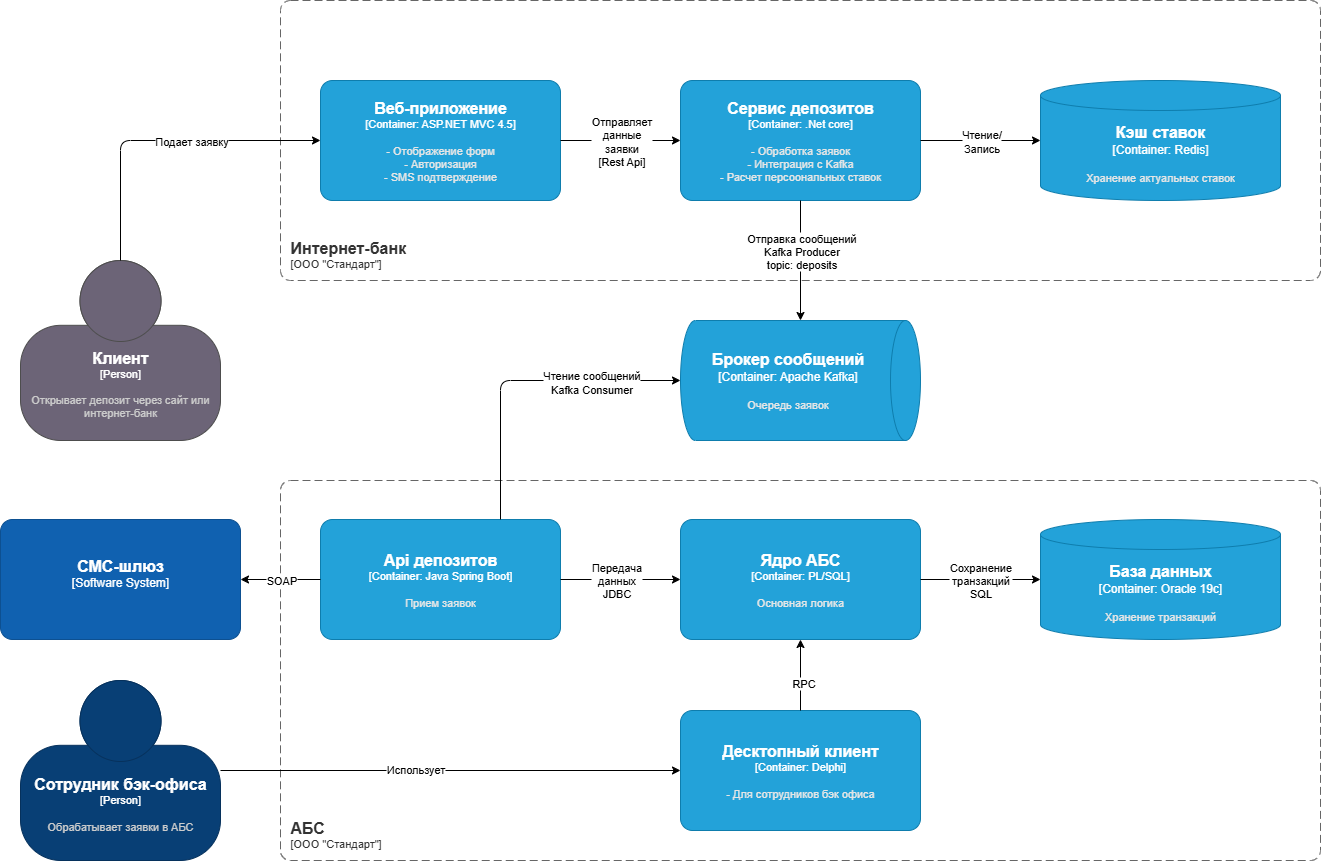

The diagram above was exported from draw.io. Its source (the exported page's mxGraphModel, read from the mxfile embedded in the PNG):
<mxGraphModel dx="1352" dy="1066" grid="1" gridSize="10" guides="1" tooltips="1" connect="1" arrows="1" fold="1" page="1" pageScale="1" pageWidth="827" pageHeight="1169" math="0" shadow="0">
  <root>
    <mxCell id="0" />
    <mxCell id="1" parent="0" />
    <object placeholders="1" c4Name="Интернет-банк" c4Type="ContainerScopeBoundary" c4Application="ООО &quot;Стандарт&quot;" label="&lt;font style=&quot;font-size: 16px&quot;&gt;&lt;b&gt;&lt;div style=&quot;text-align: left&quot;&gt;%c4Name%&lt;/div&gt;&lt;/b&gt;&lt;/font&gt;&lt;div style=&quot;text-align: left&quot;&gt;[%c4Application%]&lt;/div&gt;" id="fqoktV4uu4DQkxdKUIFJ-2">
      <mxCell style="rounded=1;fontSize=11;whiteSpace=wrap;html=1;dashed=1;arcSize=20;fillColor=none;strokeColor=#666666;fontColor=#333333;labelBackgroundColor=none;align=left;verticalAlign=bottom;labelBorderColor=none;spacingTop=0;spacing=10;dashPattern=8 4;metaEdit=1;rotatable=0;perimeter=rectanglePerimeter;noLabel=0;labelPadding=0;allowArrows=0;connectable=0;expand=0;recursiveResize=0;editable=1;pointerEvents=0;absoluteArcSize=1;points=[[0.25,0,0],[0.5,0,0],[0.75,0,0],[1,0.25,0],[1,0.5,0],[1,0.75,0],[0.75,1,0],[0.5,1,0],[0.25,1,0],[0,0.75,0],[0,0.5,0],[0,0.25,0]];" parent="1" vertex="1">
        <mxGeometry x="440" y="80" width="1040" height="280" as="geometry" />
      </mxCell>
    </object>
    <object placeholders="1" c4Name="Веб-приложение" c4Type="Container" c4Technology="ASP.NET MVC 4.5" c4Description="- Отображение форм&#10;- Авторизация&#10;- SMS подтверждение" label="&lt;font style=&quot;font-size: 16px&quot;&gt;&lt;b&gt;%c4Name%&lt;/b&gt;&lt;/font&gt;&lt;div&gt;[%c4Type%: %c4Technology%]&lt;/div&gt;&lt;br&gt;&lt;div&gt;&lt;font style=&quot;font-size: 11px&quot;&gt;&lt;font color=&quot;#E6E6E6&quot;&gt;%c4Description%&lt;/font&gt;&lt;/div&gt;" id="fqoktV4uu4DQkxdKUIFJ-3">
      <mxCell style="rounded=1;whiteSpace=wrap;html=1;fontSize=11;labelBackgroundColor=none;fillColor=#23A2D9;fontColor=#ffffff;align=center;arcSize=10;strokeColor=#0E7DAD;metaEdit=1;resizable=0;points=[[0.25,0,0],[0.5,0,0],[0.75,0,0],[1,0.25,0],[1,0.5,0],[1,0.75,0],[0.75,1,0],[0.5,1,0],[0.25,1,0],[0,0.75,0],[0,0.5,0],[0,0.25,0]];" parent="1" vertex="1">
        <mxGeometry x="480" y="160" width="240" height="120" as="geometry" />
      </mxCell>
    </object>
    <object placeholders="1" c4Name="Сервис депозитов" c4Type="Container" c4Technology=".Net core" c4Description="- Обработка заявок&#10;- Интеграция с Kafka&#10;- Расчет персоональных ставок" label="&lt;font style=&quot;font-size: 16px&quot;&gt;&lt;b&gt;%c4Name%&lt;/b&gt;&lt;/font&gt;&lt;div&gt;[%c4Type%: %c4Technology%]&lt;/div&gt;&lt;br&gt;&lt;div&gt;&lt;font style=&quot;font-size: 11px&quot;&gt;&lt;font color=&quot;#E6E6E6&quot;&gt;%c4Description%&lt;/font&gt;&lt;/div&gt;" id="fqoktV4uu4DQkxdKUIFJ-4">
      <mxCell style="rounded=1;whiteSpace=wrap;html=1;fontSize=11;labelBackgroundColor=none;fillColor=#23A2D9;fontColor=#ffffff;align=center;arcSize=10;strokeColor=#0E7DAD;metaEdit=1;resizable=0;points=[[0.25,0,0],[0.5,0,0],[0.75,0,0],[1,0.25,0],[1,0.5,0],[1,0.75,0],[0.75,1,0],[0.5,1,0],[0.25,1,0],[0,0.75,0],[0,0.5,0],[0,0.25,0]];" parent="1" vertex="1">
        <mxGeometry x="840" y="160" width="240" height="120" as="geometry" />
      </mxCell>
    </object>
    <object placeholders="1" c4Name="АБС" c4Type="ContainerScopeBoundary" c4Application="ООО &quot;Стандарт&quot;" label="&lt;font style=&quot;font-size: 16px&quot;&gt;&lt;b&gt;&lt;div style=&quot;text-align: left&quot;&gt;%c4Name%&lt;/div&gt;&lt;/b&gt;&lt;/font&gt;&lt;div style=&quot;text-align: left&quot;&gt;[%c4Application%]&lt;/div&gt;" id="fqoktV4uu4DQkxdKUIFJ-6">
      <mxCell style="rounded=1;fontSize=11;whiteSpace=wrap;html=1;dashed=1;arcSize=20;fillColor=none;strokeColor=#666666;fontColor=#333333;labelBackgroundColor=none;align=left;verticalAlign=bottom;labelBorderColor=none;spacingTop=0;spacing=10;dashPattern=8 4;metaEdit=1;rotatable=0;perimeter=rectanglePerimeter;noLabel=0;labelPadding=0;allowArrows=0;connectable=0;expand=0;recursiveResize=0;editable=1;pointerEvents=0;absoluteArcSize=1;points=[[0.25,0,0],[0.5,0,0],[0.75,0,0],[1,0.25,0],[1,0.5,0],[1,0.75,0],[0.75,1,0],[0.5,1,0],[0.25,1,0],[0,0.75,0],[0,0.5,0],[0,0.25,0]];" parent="1" vertex="1">
        <mxGeometry x="440" y="560" width="1040" height="380" as="geometry" />
      </mxCell>
    </object>
    <object placeholders="1" c4Name="Api депозитов" c4Type="Container" c4Technology="Java Spring Boot" c4Description="Прием заявок" label="&lt;font style=&quot;font-size: 16px&quot;&gt;&lt;b&gt;%c4Name%&lt;/b&gt;&lt;/font&gt;&lt;div&gt;[%c4Type%: %c4Technology%]&lt;/div&gt;&lt;br&gt;&lt;div&gt;&lt;font style=&quot;font-size: 11px&quot;&gt;&lt;font color=&quot;#E6E6E6&quot;&gt;%c4Description%&lt;/font&gt;&lt;/div&gt;" id="fqoktV4uu4DQkxdKUIFJ-7">
      <mxCell style="rounded=1;whiteSpace=wrap;html=1;fontSize=11;labelBackgroundColor=none;fillColor=#23A2D9;fontColor=#ffffff;align=center;arcSize=10;strokeColor=#0E7DAD;metaEdit=1;resizable=0;points=[[0.25,0,0],[0.5,0,0],[0.75,0,0],[1,0.25,0],[1,0.5,0],[1,0.75,0],[0.75,1,0],[0.5,1,0],[0.25,1,0],[0,0.75,0],[0,0.5,0],[0,0.25,0]];" parent="1" vertex="1">
        <mxGeometry x="480" y="599" width="240" height="120" as="geometry" />
      </mxCell>
    </object>
    <mxCell id="00ukDZdpj5Y2TUI1HJNS-23" style="edgeStyle=orthogonalEdgeStyle;rounded=0;orthogonalLoop=1;jettySize=auto;html=1;startArrow=classic;startFill=1;endArrow=none;endFill=0;" parent="1" source="fqoktV4uu4DQkxdKUIFJ-9" target="fqoktV4uu4DQkxdKUIFJ-7" edge="1">
      <mxGeometry relative="1" as="geometry" />
    </mxCell>
    <mxCell id="00ukDZdpj5Y2TUI1HJNS-30" value="Передача&lt;div&gt;данных&lt;br&gt;JDBC&lt;/div&gt;" style="edgeLabel;html=1;align=center;verticalAlign=middle;resizable=0;points=[];" parent="00ukDZdpj5Y2TUI1HJNS-23" vertex="1" connectable="0">
      <mxGeometry x="0.2669" y="1" relative="1" as="geometry">
        <mxPoint x="11" y="-1" as="offset" />
      </mxGeometry>
    </mxCell>
    <object placeholders="1" c4Name="Ядро АБС" c4Type="Container" c4Technology="PL/SQL" c4Description="Основная логика" label="&lt;font style=&quot;font-size: 16px&quot;&gt;&lt;b&gt;%c4Name%&lt;/b&gt;&lt;/font&gt;&lt;div&gt;[%c4Type%: %c4Technology%]&lt;/div&gt;&lt;br&gt;&lt;div&gt;&lt;font style=&quot;font-size: 11px&quot;&gt;&lt;font color=&quot;#E6E6E6&quot;&gt;%c4Description%&lt;/font&gt;&lt;/div&gt;" id="fqoktV4uu4DQkxdKUIFJ-9">
      <mxCell style="rounded=1;whiteSpace=wrap;html=1;fontSize=11;labelBackgroundColor=none;fillColor=#23A2D9;fontColor=#ffffff;align=center;arcSize=10;strokeColor=#0E7DAD;metaEdit=1;resizable=0;points=[[0.25,0,0],[0.5,0,0],[0.75,0,0],[1,0.25,0],[1,0.5,0],[1,0.75,0],[0.75,1,0],[0.5,1,0],[0.25,1,0],[0,0.75,0],[0,0.5,0],[0,0.25,0]];" parent="1" vertex="1">
        <mxGeometry x="840" y="599" width="240" height="120" as="geometry" />
      </mxCell>
    </object>
    <object placeholders="1" c4Name="Десктопный клиент" c4Type="Container" c4Technology="Delphi" c4Description="- Для сотрудников бэк офиса" label="&lt;font style=&quot;font-size: 16px&quot;&gt;&lt;b&gt;%c4Name%&lt;/b&gt;&lt;/font&gt;&lt;div&gt;[%c4Type%: %c4Technology%]&lt;/div&gt;&lt;br&gt;&lt;div&gt;&lt;font style=&quot;font-size: 11px&quot;&gt;&lt;font color=&quot;#E6E6E6&quot;&gt;%c4Description%&lt;/font&gt;&lt;/div&gt;" id="fqoktV4uu4DQkxdKUIFJ-10">
      <mxCell style="rounded=1;whiteSpace=wrap;html=1;fontSize=11;labelBackgroundColor=none;fillColor=#23A2D9;fontColor=#ffffff;align=center;arcSize=10;strokeColor=#0E7DAD;metaEdit=1;resizable=0;points=[[0.25,0,0],[0.5,0,0],[0.75,0,0],[1,0.25,0],[1,0.5,0],[1,0.75,0],[0.75,1,0],[0.5,1,0],[0.25,1,0],[0,0.75,0],[0,0.5,0],[0,0.25,0]];" parent="1" vertex="1">
        <mxGeometry x="840" y="790" width="240" height="120" as="geometry" />
      </mxCell>
    </object>
    <object placeholders="1" c4Name="База данных" c4Type="Container" c4Technology="Oracle 19с" c4Description="Хранение транзакций" label="&lt;font style=&quot;font-size: 16px&quot;&gt;&lt;b&gt;%c4Name%&lt;/b&gt;&lt;/font&gt;&lt;div&gt;[%c4Type%:&amp;nbsp;%c4Technology%]&lt;/div&gt;&lt;br&gt;&lt;div&gt;&lt;font style=&quot;font-size: 11px&quot;&gt;&lt;font color=&quot;#E6E6E6&quot;&gt;%c4Description%&lt;/font&gt;&lt;/div&gt;" id="fqoktV4uu4DQkxdKUIFJ-11">
      <mxCell style="shape=cylinder3;size=15;whiteSpace=wrap;html=1;boundedLbl=1;rounded=0;labelBackgroundColor=none;fillColor=#23A2D9;fontSize=12;fontColor=#ffffff;align=center;strokeColor=#0E7DAD;metaEdit=1;points=[[0.5,0,0],[1,0.25,0],[1,0.5,0],[1,0.75,0],[0.5,1,0],[0,0.75,0],[0,0.5,0],[0,0.25,0]];resizable=0;" parent="1" vertex="1">
        <mxGeometry x="1200" y="599" width="240" height="120" as="geometry" />
      </mxCell>
    </object>
    <object placeholders="1" c4Name="Клиент" c4Type="Person" c4Description="Открывает депозит через сайт или интернет-банк" label="&lt;font style=&quot;font-size: 16px&quot;&gt;&lt;b&gt;%c4Name%&lt;/b&gt;&lt;/font&gt;&lt;div&gt;[%c4Type%]&lt;/div&gt;&lt;br&gt;&lt;div&gt;&lt;font style=&quot;font-size: 11px&quot;&gt;&lt;font color=&quot;#cccccc&quot;&gt;%c4Description%&lt;/font&gt;&lt;/div&gt;" id="00ukDZdpj5Y2TUI1HJNS-2">
      <mxCell style="html=1;fontSize=11;dashed=0;whiteSpace=wrap;fillColor=#6C6477;strokeColor=#4D4D4D;fontColor=#ffffff;shape=mxgraph.c4.person2;align=center;metaEdit=1;points=[[0.5,0,0],[1,0.5,0],[1,0.75,0],[0.75,1,0],[0.5,1,0],[0.25,1,0],[0,0.75,0],[0,0.5,0]];resizable=0;" parent="1" vertex="1">
        <mxGeometry x="180" y="340" width="200" height="180" as="geometry" />
      </mxCell>
    </object>
    <mxCell id="00ukDZdpj5Y2TUI1HJNS-3" style="edgeStyle=orthogonalEdgeStyle;rounded=1;orthogonalLoop=1;jettySize=auto;html=1;entryX=0;entryY=0.5;entryDx=0;entryDy=0;entryPerimeter=0;curved=0;exitX=0.5;exitY=0;exitDx=0;exitDy=0;exitPerimeter=0;" parent="1" source="00ukDZdpj5Y2TUI1HJNS-2" target="fqoktV4uu4DQkxdKUIFJ-3" edge="1">
      <mxGeometry relative="1" as="geometry">
        <Array as="points">
          <mxPoint x="280" y="220" />
        </Array>
      </mxGeometry>
    </mxCell>
    <mxCell id="00ukDZdpj5Y2TUI1HJNS-4" value="Подает заявку" style="edgeLabel;html=1;align=center;verticalAlign=middle;resizable=0;points=[];" parent="00ukDZdpj5Y2TUI1HJNS-3" vertex="1" connectable="0">
      <mxGeometry x="-0.0483" y="2" relative="1" as="geometry">
        <mxPoint x="38" y="2" as="offset" />
      </mxGeometry>
    </mxCell>
    <mxCell id="00ukDZdpj5Y2TUI1HJNS-5" style="edgeStyle=orthogonalEdgeStyle;rounded=0;orthogonalLoop=1;jettySize=auto;html=1;entryX=0;entryY=0.5;entryDx=0;entryDy=0;entryPerimeter=0;" parent="1" source="fqoktV4uu4DQkxdKUIFJ-3" target="fqoktV4uu4DQkxdKUIFJ-4" edge="1">
      <mxGeometry relative="1" as="geometry" />
    </mxCell>
    <mxCell id="00ukDZdpj5Y2TUI1HJNS-6" value="Отправляет&lt;div&gt;данные&lt;/div&gt;&lt;div&gt;заявки&lt;/div&gt;&lt;div&gt;[Rest Api]&lt;/div&gt;" style="edgeLabel;html=1;align=center;verticalAlign=middle;resizable=0;points=[];" parent="00ukDZdpj5Y2TUI1HJNS-5" vertex="1" connectable="0">
      <mxGeometry x="-0.4259" relative="1" as="geometry">
        <mxPoint x="26" as="offset" />
      </mxGeometry>
    </mxCell>
    <mxCell id="00ukDZdpj5Y2TUI1HJNS-7" style="edgeStyle=orthogonalEdgeStyle;rounded=0;orthogonalLoop=1;jettySize=auto;html=1;exitX=1;exitY=0.5;exitDx=0;exitDy=0;exitPerimeter=0;entryX=0;entryY=0.5;entryDx=0;entryDy=0;entryPerimeter=0;" parent="1" source="fqoktV4uu4DQkxdKUIFJ-4" target="00ukDZdpj5Y2TUI1HJNS-32" edge="1">
      <mxGeometry relative="1" as="geometry">
        <mxPoint x="1200" y="220" as="targetPoint" />
      </mxGeometry>
    </mxCell>
    <mxCell id="00ukDZdpj5Y2TUI1HJNS-8" value="Чтение/&lt;div&gt;Запись&lt;/div&gt;" style="edgeLabel;html=1;align=center;verticalAlign=middle;resizable=0;points=[];" parent="00ukDZdpj5Y2TUI1HJNS-7" vertex="1" connectable="0">
      <mxGeometry x="0.2407" y="-1" relative="1" as="geometry">
        <mxPoint x="-14" y="-1" as="offset" />
      </mxGeometry>
    </mxCell>
    <object placeholders="1" c4Name="Брокер сообщений" c4Type="Container" c4Technology="Apache Kafka" c4Description="Очередь заявок" label="&lt;font style=&quot;font-size: 16px&quot;&gt;&lt;b&gt;%c4Name%&lt;/b&gt;&lt;/font&gt;&lt;div&gt;[%c4Type%:&amp;nbsp;%c4Technology%]&lt;/div&gt;&lt;br&gt;&lt;div&gt;&lt;font style=&quot;font-size: 11px&quot;&gt;&lt;font color=&quot;#E6E6E6&quot;&gt;%c4Description%&lt;/font&gt;&lt;/div&gt;" id="00ukDZdpj5Y2TUI1HJNS-9">
      <mxCell style="shape=cylinder3;size=15;direction=south;whiteSpace=wrap;html=1;boundedLbl=1;rounded=0;labelBackgroundColor=none;fillColor=#23A2D9;fontSize=12;fontColor=#ffffff;align=center;strokeColor=#0E7DAD;metaEdit=1;points=[[0.5,0,0],[1,0.25,0],[1,0.5,0],[1,0.75,0],[0.5,1,0],[0,0.75,0],[0,0.5,0],[0,0.25,0]];resizable=0;" parent="1" vertex="1">
        <mxGeometry x="840" y="400" width="240" height="120" as="geometry" />
      </mxCell>
    </object>
    <mxCell id="00ukDZdpj5Y2TUI1HJNS-10" style="edgeStyle=orthogonalEdgeStyle;rounded=0;orthogonalLoop=1;jettySize=auto;html=1;entryX=0;entryY=0.5;entryDx=0;entryDy=0;entryPerimeter=0;" parent="1" source="fqoktV4uu4DQkxdKUIFJ-4" target="00ukDZdpj5Y2TUI1HJNS-9" edge="1">
      <mxGeometry relative="1" as="geometry" />
    </mxCell>
    <mxCell id="00ukDZdpj5Y2TUI1HJNS-11" value="Отправка сообщений&lt;br&gt;Kafka Producer&lt;br&gt;topic: deposits" style="edgeLabel;html=1;align=center;verticalAlign=middle;resizable=0;points=[];" parent="00ukDZdpj5Y2TUI1HJNS-10" vertex="1" connectable="0">
      <mxGeometry x="0.2074" y="-1" relative="1" as="geometry">
        <mxPoint x="1" y="-22" as="offset" />
      </mxGeometry>
    </mxCell>
    <mxCell id="00ukDZdpj5Y2TUI1HJNS-13" style="edgeStyle=orthogonalEdgeStyle;rounded=1;orthogonalLoop=1;jettySize=auto;html=1;entryX=0.5;entryY=1;entryDx=0;entryDy=0;entryPerimeter=0;exitX=0.75;exitY=0;exitDx=0;exitDy=0;exitPerimeter=0;curved=0;" parent="1" source="fqoktV4uu4DQkxdKUIFJ-7" target="00ukDZdpj5Y2TUI1HJNS-9" edge="1">
      <mxGeometry relative="1" as="geometry">
        <Array as="points">
          <mxPoint x="660" y="460" />
        </Array>
      </mxGeometry>
    </mxCell>
    <mxCell id="00ukDZdpj5Y2TUI1HJNS-25" value="Чтение сообщений&lt;div&gt;Kafka Consumer&lt;/div&gt;" style="edgeLabel;html=1;align=center;verticalAlign=middle;resizable=0;points=[];" parent="00ukDZdpj5Y2TUI1HJNS-13" vertex="1" connectable="0">
      <mxGeometry x="0.433" y="-1" relative="1" as="geometry">
        <mxPoint as="offset" />
      </mxGeometry>
    </mxCell>
    <object placeholders="1" c4Name="СМС-шлюз" c4Type="Software System" c4Description="" label="&lt;font style=&quot;font-size: 16px&quot;&gt;&lt;b&gt;%c4Name%&lt;/b&gt;&lt;/font&gt;&lt;div&gt;[%c4Type%]&lt;/div&gt;&lt;br&gt;&lt;div&gt;&lt;font style=&quot;font-size: 11px&quot;&gt;&lt;font color=&quot;#cccccc&quot;&gt;%c4Description%&lt;/font&gt;&lt;/div&gt;" id="00ukDZdpj5Y2TUI1HJNS-14">
      <mxCell style="rounded=1;whiteSpace=wrap;html=1;labelBackgroundColor=none;fillColor=#1061B0;fontColor=#ffffff;align=center;arcSize=10;strokeColor=#0D5091;metaEdit=1;resizable=0;points=[[0.25,0,0],[0.5,0,0],[0.75,0,0],[1,0.25,0],[1,0.5,0],[1,0.75,0],[0.75,1,0],[0.5,1,0],[0.25,1,0],[0,0.75,0],[0,0.5,0],[0,0.25,0]];" parent="1" vertex="1">
        <mxGeometry x="160" y="599" width="240" height="120" as="geometry" />
      </mxCell>
    </object>
    <mxCell id="00ukDZdpj5Y2TUI1HJNS-16" style="edgeStyle=orthogonalEdgeStyle;rounded=1;orthogonalLoop=1;jettySize=auto;html=1;exitX=0;exitY=0.5;exitDx=0;exitDy=0;exitPerimeter=0;entryX=1;entryY=0.5;entryDx=0;entryDy=0;entryPerimeter=0;curved=0;" parent="1" source="fqoktV4uu4DQkxdKUIFJ-7" target="00ukDZdpj5Y2TUI1HJNS-14" edge="1">
      <mxGeometry relative="1" as="geometry" />
    </mxCell>
    <mxCell id="00ukDZdpj5Y2TUI1HJNS-19" value="SOAP" style="edgeLabel;html=1;align=center;verticalAlign=middle;resizable=0;points=[];" parent="00ukDZdpj5Y2TUI1HJNS-16" vertex="1" connectable="0">
      <mxGeometry x="-0.0921" y="3" relative="1" as="geometry">
        <mxPoint x="-4" y="-3" as="offset" />
      </mxGeometry>
    </mxCell>
    <object placeholders="1" c4Name="Сотрудник бэк-офиса" c4Type="Person" c4Description="Обрабатывает заявки в АБС" label="&lt;font style=&quot;font-size: 16px&quot;&gt;&lt;b&gt;%c4Name%&lt;/b&gt;&lt;/font&gt;&lt;div&gt;[%c4Type%]&lt;/div&gt;&lt;br&gt;&lt;div&gt;&lt;font style=&quot;font-size: 11px&quot;&gt;&lt;font color=&quot;#cccccc&quot;&gt;%c4Description%&lt;/font&gt;&lt;/div&gt;" id="00ukDZdpj5Y2TUI1HJNS-20">
      <mxCell style="html=1;fontSize=11;dashed=0;whiteSpace=wrap;fillColor=#083F75;strokeColor=#06315C;fontColor=#ffffff;shape=mxgraph.c4.person2;align=center;metaEdit=1;points=[[0.5,0,0],[1,0.5,0],[1,0.75,0],[0.75,1,0],[0.5,1,0],[0.25,1,0],[0,0.75,0],[0,0.5,0]];resizable=0;" parent="1" vertex="1">
        <mxGeometry x="180" y="760" width="200" height="180" as="geometry" />
      </mxCell>
    </object>
    <mxCell id="00ukDZdpj5Y2TUI1HJNS-21" style="edgeStyle=orthogonalEdgeStyle;rounded=0;orthogonalLoop=1;jettySize=auto;html=1;entryX=0;entryY=0.5;entryDx=0;entryDy=0;entryPerimeter=0;" parent="1" source="00ukDZdpj5Y2TUI1HJNS-20" target="fqoktV4uu4DQkxdKUIFJ-10" edge="1">
      <mxGeometry relative="1" as="geometry">
        <mxPoint x="960" y="910" as="targetPoint" />
      </mxGeometry>
    </mxCell>
    <mxCell id="00ukDZdpj5Y2TUI1HJNS-29" value="Использует" style="edgeLabel;html=1;align=center;verticalAlign=middle;resizable=0;points=[];" parent="00ukDZdpj5Y2TUI1HJNS-21" vertex="1" connectable="0">
      <mxGeometry x="-0.1556" y="2" relative="1" as="geometry">
        <mxPoint as="offset" />
      </mxGeometry>
    </mxCell>
    <mxCell id="00ukDZdpj5Y2TUI1HJNS-22" style="edgeStyle=orthogonalEdgeStyle;rounded=0;orthogonalLoop=1;jettySize=auto;html=1;entryX=0;entryY=0.5;entryDx=0;entryDy=0;entryPerimeter=0;startArrow=none;startFill=0;" parent="1" source="fqoktV4uu4DQkxdKUIFJ-9" target="fqoktV4uu4DQkxdKUIFJ-11" edge="1">
      <mxGeometry relative="1" as="geometry" />
    </mxCell>
    <mxCell id="00ukDZdpj5Y2TUI1HJNS-31" value="Сохранение&lt;div&gt;транзакций&lt;/div&gt;&lt;div&gt;SQL&lt;/div&gt;" style="edgeLabel;html=1;align=center;verticalAlign=middle;resizable=0;points=[];" parent="00ukDZdpj5Y2TUI1HJNS-22" vertex="1" connectable="0">
      <mxGeometry x="-0.35" y="3" relative="1" as="geometry">
        <mxPoint x="20" y="3" as="offset" />
      </mxGeometry>
    </mxCell>
    <mxCell id="00ukDZdpj5Y2TUI1HJNS-24" style="edgeStyle=orthogonalEdgeStyle;rounded=0;orthogonalLoop=1;jettySize=auto;html=1;exitX=0.5;exitY=0;exitDx=0;exitDy=0;exitPerimeter=0;entryX=0.5;entryY=1;entryDx=0;entryDy=0;entryPerimeter=0;" parent="1" source="fqoktV4uu4DQkxdKUIFJ-10" target="fqoktV4uu4DQkxdKUIFJ-9" edge="1">
      <mxGeometry relative="1" as="geometry" />
    </mxCell>
    <mxCell id="00ukDZdpj5Y2TUI1HJNS-33" value="RPC" style="edgeLabel;html=1;align=center;verticalAlign=middle;resizable=0;points=[];" parent="00ukDZdpj5Y2TUI1HJNS-24" vertex="1" connectable="0">
      <mxGeometry x="-0.2111" y="-2" relative="1" as="geometry">
        <mxPoint as="offset" />
      </mxGeometry>
    </mxCell>
    <object placeholders="1" c4Name="Кэш ставок" c4Type="Container" c4Technology="Redis" c4Description="Хранение актуальных ставок" label="&lt;font style=&quot;font-size: 16px&quot;&gt;&lt;b&gt;%c4Name%&lt;/b&gt;&lt;/font&gt;&lt;div&gt;[%c4Type%:&amp;nbsp;%c4Technology%]&lt;/div&gt;&lt;br&gt;&lt;div&gt;&lt;font style=&quot;font-size: 11px&quot;&gt;&lt;font color=&quot;#E6E6E6&quot;&gt;%c4Description%&lt;/font&gt;&lt;/div&gt;" id="00ukDZdpj5Y2TUI1HJNS-32">
      <mxCell style="shape=cylinder3;size=15;whiteSpace=wrap;html=1;boundedLbl=1;rounded=0;labelBackgroundColor=none;fillColor=#23A2D9;fontSize=12;fontColor=#ffffff;align=center;strokeColor=#0E7DAD;metaEdit=1;points=[[0.5,0,0],[1,0.25,0],[1,0.5,0],[1,0.75,0],[0.5,1,0],[0,0.75,0],[0,0.5,0],[0,0.25,0]];resizable=0;" parent="1" vertex="1">
        <mxGeometry x="1200" y="160" width="240" height="120" as="geometry" />
      </mxCell>
    </object>
  </root>
</mxGraphModel>